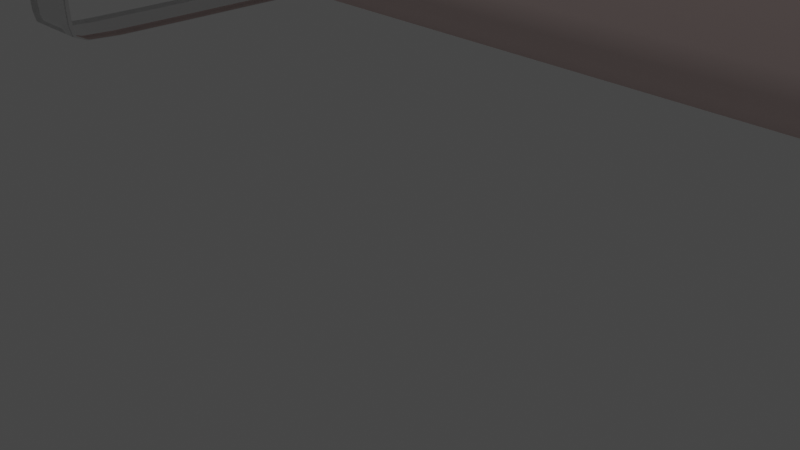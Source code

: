 # Source: sofa.blend  (saved by Blender 3.1.7; exported with 4.5.12 LTS)
import bpy
from mathutils import Matrix  # noqa: F401  (used for matrix-valued properties, if any)

bpy.ops.wm.read_factory_settings(use_empty=True)
scene = bpy.context.scene
scene.name = 'Scene'

# ---- collections
col_collection = bpy.data.collections.new('Collection'); scene.collection.children.link(col_collection)

# ---- materials (node trees are filled in below, after node groups)
mat_sofa = bpy.data.materials.new('Sofa')
mat_sofa.alpha_threshold = 0.0
mat_sofa.use_transparent_shadow = False
mat_sofa.line_color = (0.0, 0.0, 0.0, 1.0)
mat_sofafuss = bpy.data.materials.new('SofaFuss')
mat_sofafuss.use_transparent_shadow = False

# ---- material node trees
mat_sofa.use_nodes = True; mat_sofa.node_tree.nodes.clear()
_N = mat_sofa.node_tree.nodes; _L = mat_sofa.node_tree.links
n0 = _N.new('ShaderNodeOutputMaterial'); n0.name = 'Material Output'; n0.location = (300, 300)
n1 = _N.new('ShaderNodeBsdfPrincipled'); n1.name = 'Principled BSDF'; n1.location = (10, 300)
n1.distribution = 'GGX'
n1.subsurface_method = 'RANDOM_WALK_SKIN'
n1.inputs[0].default_value = (0.8185, 0.661, 0.6403, 1.0)
n1.inputs[2].default_value = 0.9
n1.inputs[3].default_value = 1.45
n1.inputs[13].default_value = 0.1556
n1.inputs[27].default_value = (0.0, 0.0, 0.0, 1.0)
n1.inputs[28].default_value = 1.0
_L.new(n1.outputs[0], n0.inputs[0])
n0.is_active_output = True
mat_sofafuss.use_nodes = True; mat_sofafuss.node_tree.nodes.clear()
_N = mat_sofafuss.node_tree.nodes; _L = mat_sofafuss.node_tree.links
n0 = _N.new('ShaderNodeBsdfPrincipled'); n0.name = 'Principled BSDF'; n0.location = (10, 300)
n0.distribution = 'GGX'
n0.subsurface_method = 'RANDOM_WALK_SKIN'
n0.inputs[1].default_value = 0.9
n0.inputs[2].default_value = 0.1
n0.inputs[3].default_value = 1.45
n0.inputs[13].default_value = 0.8
n0.inputs[27].default_value = (0.0, 0.0, 0.0, 1.0)
n0.inputs[28].default_value = 1.0
n1 = _N.new('ShaderNodeOutputMaterial'); n1.name = 'Material Output'; n1.location = (300, 300)
_L.new(n0.outputs[0], n1.inputs[0])
n1.is_active_output = True

# ---- world
world_world = bpy.data.worlds.new('World'); scene.world = world_world
world_world.use_nodes = True; world_world.node_tree.nodes.clear()
_N = world_world.node_tree.nodes; _L = world_world.node_tree.links
n0 = _N.new('ShaderNodeOutputWorld'); n0.name = 'World Output'; n0.location = (300, 300)
n1 = _N.new('ShaderNodeBackground'); n1.name = 'Background'; n1.location = (10, 300)
n1.inputs[0].default_value = (0.05088, 0.05088, 0.05088, 1.0)
_L.new(n1.outputs[0], n0.inputs[0])
n0.is_active_output = True
world_world.color = (0.05088, 0.05088, 0.05088)
world_world.use_sun_shadow = False
world_world.sun_shadow_jitter_overblur = 0.0

# ---- cameras
cam_camera = bpy.data.cameras.new('Camera')
cam_camera.clip_end = 100.0
cam_camera.ortho_scale = 7.314

# ---- lights
light_light = bpy.data.lights.new('Light', 'POINT')
light_light.transmission_factor = 0.0
light_light.energy = 1000.0
light_light.shadow_soft_size = 0.1
light_light.shadow_maximum_resolution = 0.006
light_light.use_absolute_resolution = True

# ---- meshes
me_cube = bpy.data.meshes.new('Cube')
me_cube.from_pydata([(1.0, 1.0, 1.0), (1.0, 1.0, -1.0), (1.0, -1.0, 1.0), (1.0, -1.0, -1.0), (1.138, 1.363, 0.9725), (1.141, 1.381, -1.027), (1.157, -1.0, 0.9725), (1.157, -1.0, -1.027), (1.011, 1.345, 0.9725), (1.011, 1.345, -1.027), (1.011, -1.0, 0.9725), (1.011, -1.0, -1.027), (1.157, -1.0, 2.787), (1.011, -1.0, 2.787), (1.157, 1.345, 2.787), (1.011, 1.345, 2.787), (0.0, 1.0, -1.0), (0.0, -1.0, 1.0), (0.0, -1.0, -0.9731), (0.0, 1.0, 1.0), (1.007, 1.043, 0.9727), (1.007, 0.9885, -1.027), (0.007246, 0.9885, -1.027), (0.007246, 0.9885, 0.9727), (1.007, 1.346, 0.9727), (1.007, 1.346, -1.027), (0.007246, 1.346, 0.9727), (0.007246, 1.346, -1.027), (0.007246, 1.172, 4.797), (1.007, 1.172, 4.797), (0.007246, 1.346, 4.797), (1.007, 1.346, 4.797), (1.004, -1.0, -0.9731), (1.004, 1.0, 1.0), (1.004, 1.0, -1.0), (1.004, -1.0, 1.0), (0.9829, -1.0, 1.0), (0.9829, -1.0, -1.0), (0.0, -1.0, -1.09), (0.0, -0.9299, 1.18), (1.004, -0.9299, 1.0), (1.004, -1.0, -1.09), (1.0, 0.9608, -1.0), (1.0, 0.9608, 1.0), (0.0, 0.9608, -1.0), (0.0, 0.9608, 1.0), (1.004, 0.9608, 1.0), (1.004, 0.9608, -1.0), (1.011, -0.9574, -1.027), (1.157, -0.9438, 0.9913), (1.011, -0.9785, 0.9725), (1.157, -0.9574, -1.027), (1.157, -0.9381, 2.787), (1.011, -0.9381, 2.787), (1.011, 1.337, 0.9725), (1.157, 1.337, -1.027), (1.011, 1.337, 2.787), (1.011, 1.337, -1.027), (1.157, 1.337, 0.9913), (1.157, 1.337, 2.787), (1.141, 1.399, -1.039), (1.011, -1.0, -1.039), (1.157, -1.0, -1.039), (1.011, 1.345, -1.039), (1.157, -0.9605, -1.039), (1.011, -0.9785, -1.039), (1.157, 1.337, -1.039), (1.011, 1.337, -1.039), (1.011, 1.345, 2.618), (1.138, 1.345, 2.618), (1.157, -1.0, 2.589), (1.011, -1.0, 2.589), (1.157, -0.9618, 2.595), (1.011, -0.9785, 2.743), (1.011, 1.337, 2.743), (1.157, 1.337, 2.595), (1.001, 0.999, 0.9727), (1.001, 0.9885, -1.027), (1.001, 1.346, 0.9727), (1.001, 1.346, -1.027), (1.001, 1.172, 4.797), (1.001, 1.346, 4.797), (-0.01556, 0.9885, -1.027), (-0.01556, 1.346, -1.027), (-0.01556, 0.9885, 0.9727), (-0.01556, 1.346, 0.9727), (-0.01556, 1.172, 4.797), (-0.01556, 1.346, 4.797), (0.007246, 1.346, 4.702), (1.007, 1.346, 4.702), (1.007, 1.134, 4.702), (0.007246, 1.08, 4.702), (1.001, 1.091, 4.702), (1.001, 1.346, 4.702), (-0.01556, 1.08, 4.702), (-0.01556, 1.346, 4.702), (1.007, 0.9885, -0.9701), (0.007246, 0.9885, -0.9701), (1.007, 1.346, -0.9701), (0.007246, 1.346, -0.9701), (1.001, 1.346, -0.9701), (1.001, 0.9885, -0.9701), (-0.01556, 0.9885, -0.9701), (-0.01556, 1.346, -0.9701), (0.9914, -0.01973, 1.0), (0.0, -0.01973, -1.045), (0.0, 0.01546, 1.234), (1.004, 0.01546, 1.0), (1.004, -0.01973, -1.045), (0.9914, -0.01973, -1.0)], [], [(41, 37, 3, 32), (37, 36, 2, 3), (34, 33, 0, 1), (69, 68, 15, 14), (62, 6, 10, 61), (67, 54, 8, 63), (48, 51, 7, 11), (64, 49, 6, 62), (63, 8, 4, 60), (52, 53, 13, 12), (71, 70, 12, 13), (73, 71, 13, 53), (75, 69, 14, 59), (32, 35, 17, 18), (40, 39, 17, 35), (101, 96, 20, 76), (100, 78, 24, 98), (95, 88, 30, 87), (82, 22, 27, 83), (96, 21, 25, 98), (80, 29, 31, 81), (92, 90, 29, 80), (90, 89, 31, 29), (36, 40, 35, 2), (3, 2, 35, 32), (16, 19, 33, 34), (38, 41, 32, 18), (105, 108, 41, 38), (104, 107, 40, 36), (107, 106, 39, 40), (109, 104, 36, 37), (108, 109, 37, 41), (34, 1, 42, 47), (1, 0, 43, 42), (33, 19, 45, 46), (0, 33, 46, 43), (16, 34, 47, 44), (70, 72, 52, 12), (74, 73, 53, 56), (59, 56, 53, 52), (66, 58, 49, 64), (57, 55, 51, 48), (61, 10, 50, 65), (9, 5, 55, 57), (60, 4, 58, 66), (14, 15, 56, 59), (68, 74, 56, 15), (72, 75, 59, 52), (65, 50, 54, 67), (48, 65, 67, 57), (5, 60, 66, 55), (11, 61, 65, 48), (55, 66, 64, 51), (9, 63, 60, 5), (51, 64, 62, 7), (57, 67, 63, 9), (7, 62, 61, 11), (49, 58, 75, 72), (8, 54, 74, 68), (54, 50, 73, 74), (6, 49, 72, 70), (58, 4, 69, 75), (50, 10, 71, 73), (10, 6, 70, 71), (4, 8, 68, 69), (94, 92, 80, 86), (86, 80, 81, 87), (21, 77, 79, 25), (89, 93, 81, 31), (103, 85, 78, 100), (102, 101, 76, 84), (97, 102, 84, 23), (99, 26, 85, 103), (28, 86, 87, 30), (91, 94, 86, 28), (77, 82, 83, 79), (93, 95, 87, 81), (78, 85, 95, 93), (23, 84, 94, 91), (24, 78, 93, 89), (84, 76, 92, 94), (20, 24, 89, 90), (76, 20, 90, 92), (85, 26, 88, 95), (27, 99, 103, 83), (22, 82, 102, 97), (82, 77, 101, 102), (83, 103, 100, 79), (20, 96, 98, 24), (22, 97, 99, 27), (79, 100, 98, 25), (77, 21, 96, 101), (47, 42, 109, 108), (42, 43, 104, 109), (46, 45, 106, 107), (43, 46, 107, 104), (44, 47, 108, 105)])
me_cube.polygons.foreach_set('use_smooth', [True] * 97)
_uv = me_cube.uv_layers.new(name='UVMap')
_uv.uv.foreach_set('vector', [0.3125, 0.625, 0.375, 0.625, 0.375, 0.75, 0.3125, 0.75, 0.375, 0.625, 0.625, 0.625, 0.625, 0.75, 0.375, 0.75, 0.375, 0.4375, 0.625, 0.4375, 0.625, 0.5, 0.375, 0.5, 0.625, 0.5, 0.625, 0.25, 0.625, 0.25, 0.625, 0.5, 0.5, 0.75, 0.625, 0.75, 0.625, 1.0, 0.5, 1.0, 0.5, 0.1875, 0.625, 0.1875, 0.625, 0.25, 0.5, 0.25, 0.125, 0.625, 0.375, 0.625, 0.375, 0.75, 0.125, 0.75, 0.5, 0.625, 0.625, 0.625, 0.625, 0.75, 0.5, 0.75, 0.5, 0.25, 0.625, 0.25, 0.625, 0.5, 0.5, 0.5, 0.625, 0.625, 0.875, 0.625, 0.875, 0.75, 0.625, 0.75, 0.625, 1.0, 0.625, 0.75, 0.625, 0.75, 0.625, 1.0, 0.625, 0.125, 0.625, 0.0, 0.625, 0.0, 0.625, 0.125, 0.625, 0.5625, 0.625, 0.5, 0.625, 0.5, 0.625, 0.5625, 0.375, 0.8125, 0.625, 0.8125, 0.625, 0.875, 0.375, 0.875, 0.6875, 0.625, 0.75, 0.625, 0.75, 0.75, 0.6875, 0.75, 0.5, 0.4375, 0.5, 0.5, 0.625, 0.5, 0.625, 0.4375, 0.5, 0.4375, 0.625, 0.4375, 0.625, 0.5, 0.5, 0.5, 0.625, 0.4062, 0.625, 0.375, 0.625, 0.375, 0.625, 0.4062, 0.375, 0.4062, 0.375, 0.375, 0.375, 0.375, 0.375, 0.4062, 0.5, 0.5, 0.375, 0.5, 0.375, 0.5, 0.5, 0.5, 0.625, 0.4375, 0.625, 0.5, 0.625, 0.5, 0.625, 0.4375, 0.625, 0.4375, 0.625, 0.5, 0.625, 0.5, 0.625, 0.4375, 0.625, 0.5, 0.625, 0.5, 0.625, 0.5, 0.625, 0.5, 0.625, 0.625, 0.6875, 0.625, 0.6875, 0.75, 0.625, 0.75, 0.375, 0.75, 0.625, 0.75, 0.625, 0.8125, 0.375, 0.8125, 0.375, 0.375, 0.625, 0.375, 0.625, 0.4375, 0.375, 0.4375, 0.25, 0.625, 0.3125, 0.625, 0.3125, 0.75, 0.25, 0.75, 0.25, 0.5937, 0.3125, 0.5937, 0.3125, 0.625, 0.25, 0.625, 0.625, 0.5938, 0.6875, 0.5938, 0.6875, 0.625, 0.625, 0.625, 0.6875, 0.5938, 0.75, 0.5938, 0.75, 0.625, 0.6875, 0.625, 0.375, 0.5938, 0.625, 0.5938, 0.625, 0.625, 0.375, 0.625, 0.3125, 0.5937, 0.375, 0.5938, 0.375, 0.625, 0.3125, 0.625, 0.3125, 0.5, 0.375, 0.5, 0.375, 0.5625, 0.3125, 0.5625, 0.375, 0.5, 0.625, 0.5, 0.625, 0.5625, 0.375, 0.5625, 0.6875, 0.5, 0.75, 0.5, 0.75, 0.5625, 0.6875, 0.5625, 0.625, 0.5, 0.6875, 0.5, 0.6875, 0.5625, 0.625, 0.5625, 0.25, 0.5, 0.3125, 0.5, 0.3125, 0.5625, 0.25, 0.5625, 0.625, 0.75, 0.625, 0.625, 0.625, 0.625, 0.625, 0.75, 0.625, 0.1875, 0.625, 0.125, 0.625, 0.125, 0.625, 0.1875, 0.625, 0.5625, 0.875, 0.5625, 0.875, 0.625, 0.625, 0.625, 0.5, 0.5625, 0.625, 0.5625, 0.625, 0.625, 0.5, 0.625, 0.125, 0.5625, 0.375, 0.5625, 0.375, 0.625, 0.125, 0.625, 0.5, 0.0, 0.625, 0.0, 0.625, 0.125, 0.5, 0.125, 0.125, 0.5, 0.375, 0.5, 0.375, 0.5625, 0.125, 0.5625, 0.5, 0.5, 0.625, 0.5, 0.625, 0.5625, 0.5, 0.5625, 0.625, 0.5, 0.875, 0.5, 0.875, 0.5625, 0.625, 0.5625, 0.625, 0.25, 0.625, 0.1875, 0.625, 0.1875, 0.625, 0.25, 0.625, 0.625, 0.625, 0.5625, 0.625, 0.5625, 0.625, 0.625, 0.5, 0.125, 0.625, 0.125, 0.625, 0.1875, 0.5, 0.1875, 0.375, 0.125, 0.5, 0.125, 0.5, 0.1875, 0.375, 0.1875, 0.375, 0.5, 0.5, 0.5, 0.5, 0.5625, 0.375, 0.5625, 0.375, 0.0, 0.5, 0.0, 0.5, 0.125, 0.375, 0.125, 0.375, 0.5625, 0.5, 0.5625, 0.5, 0.625, 0.375, 0.625, 0.375, 0.25, 0.5, 0.25, 0.5, 0.5, 0.375, 0.5, 0.375, 0.625, 0.5, 0.625, 0.5, 0.75, 0.375, 0.75, 0.375, 0.1875, 0.5, 0.1875, 0.5, 0.25, 0.375, 0.25, 0.375, 0.75, 0.5, 0.75, 0.5, 1.0, 0.375, 1.0, 0.625, 0.625, 0.625, 0.5625, 0.625, 0.5625, 0.625, 0.625, 0.625, 0.25, 0.625, 0.1875, 0.625, 0.1875, 0.625, 0.25, 0.625, 0.1875, 0.625, 0.125, 0.625, 0.125, 0.625, 0.1875, 0.625, 0.75, 0.625, 0.625, 0.625, 0.625, 0.625, 0.75, 0.625, 0.5625, 0.625, 0.5, 0.625, 0.5, 0.625, 0.5625, 0.625, 0.125, 0.625, 0.0, 0.625, 0.0, 0.625, 0.125, 0.625, 1.0, 0.625, 0.75, 0.625, 0.75, 0.625, 1.0, 0.625, 0.5, 0.625, 0.25, 0.625, 0.25, 0.625, 0.5, 0.625, 0.4062, 0.625, 0.4375, 0.625, 0.4375, 0.625, 0.4062, 0.625, 0.4062, 0.625, 0.4375, 0.625, 0.4375, 0.625, 0.4062, 0.375, 0.5, 0.375, 0.4375, 0.375, 0.4375, 0.375, 0.5, 0.625, 0.5, 0.625, 0.4375, 0.625, 0.4375, 0.625, 0.5, 0.5, 0.4062, 0.625, 0.4062, 0.625, 0.4375, 0.5, 0.4375, 0.5, 0.4062, 0.5, 0.4375, 0.625, 0.4375, 0.625, 0.4062, 0.5, 0.375, 0.5, 0.4062, 0.625, 0.4062, 0.625, 0.375, 0.5, 0.375, 0.625, 0.375, 0.625, 0.4062, 0.5, 0.4062, 0.625, 0.375, 0.625, 0.4062, 0.625, 0.4062, 0.625, 0.375, 0.625, 0.375, 0.625, 0.4062, 0.625, 0.4062, 0.625, 0.375, 0.375, 0.4375, 0.375, 0.4062, 0.375, 0.4062, 0.375, 0.4375, 0.625, 0.4375, 0.625, 0.4062, 0.625, 0.4062, 0.625, 0.4375, 0.625, 0.4375, 0.625, 0.4062, 0.625, 0.4062, 0.625, 0.4375, 0.625, 0.375, 0.625, 0.4062, 0.625, 0.4062, 0.625, 0.375, 0.625, 0.5, 0.625, 0.4375, 0.625, 0.4375, 0.625, 0.5, 0.625, 0.4062, 0.625, 0.4375, 0.625, 0.4375, 0.625, 0.4062, 0.625, 0.5, 0.625, 0.5, 0.625, 0.5, 0.625, 0.5, 0.625, 0.4375, 0.625, 0.5, 0.625, 0.5, 0.625, 0.4375, 0.625, 0.4062, 0.625, 0.375, 0.625, 0.375, 0.625, 0.4062, 0.375, 0.375, 0.5, 0.375, 0.5, 0.4062, 0.375, 0.4062, 0.375, 0.375, 0.375, 0.4062, 0.5, 0.4062, 0.5, 0.375, 0.375, 0.4062, 0.375, 0.4375, 0.5, 0.4375, 0.5, 0.4062, 0.375, 0.4062, 0.5, 0.4062, 0.5, 0.4375, 0.375, 0.4375, 0.625, 0.5, 0.5, 0.5, 0.5, 0.5, 0.625, 0.5, 0.375, 0.375, 0.5, 0.375, 0.5, 0.375, 0.375, 0.375, 0.375, 0.4375, 0.5, 0.4375, 0.5, 0.5, 0.375, 0.5, 0.375, 0.4375, 0.375, 0.5, 0.5, 0.5, 0.5, 0.4375, 0.3125, 0.5625, 0.375, 0.5625, 0.375, 0.5938, 0.3125, 0.5937, 0.375, 0.5625, 0.625, 0.5625, 0.625, 0.5938, 0.375, 0.5938, 0.6875, 0.5625, 0.75, 0.5625, 0.75, 0.5938, 0.6875, 0.5938, 0.625, 0.5625, 0.6875, 0.5625, 0.6875, 0.5938, 0.625, 0.5938, 0.25, 0.5625, 0.3125, 0.5625, 0.3125, 0.5937, 0.25, 0.5937])
me_cube.materials.append(mat_sofa)
me_cube.use_remesh_preserve_volume = False
me_cube.use_remesh_preserve_attributes = False
me_cube.use_mirror_vertex_groups = False
me_cube.update()
me_cube_001 = bpy.data.meshes.new('Cube.001')
me_cube_001.from_pydata([(-2.823, -1.302, -0.04578), (-2.823, 0.2005, 6.603), (-2.823, -0.4687, -0.1956), (-2.823, 1.033, 6.453), (4.505, -1.302, -0.04578), (4.505, 0.2005, 6.603), (4.505, -0.4687, -0.1956), (4.505, 1.033, 6.453), (2.062, -0.4687, -0.1956), (-0.3806, -0.4687, -0.1956), (-0.3806, 1.033, 6.453), (2.062, 1.033, 6.453), (-0.3806, -1.302, -0.04578), (2.062, -1.302, -0.04578), (2.062, 0.2005, 6.603), (-0.3806, 0.2005, 6.603), (-2.823, -0.801, 2.17), (-2.823, -0.3003, 4.387), (-2.823, 0.5327, 4.237), (-2.823, 0.03201, 2.021), (4.505, 0.5327, 4.237), (4.505, 0.03201, 2.021), (4.505, -0.3003, 4.387), (4.505, -0.801, 2.17), (2.062, -1.224, 4.502), (2.062, -1.724, 2.286), (-0.3806, -1.224, 4.502), (-0.3806, -1.724, 2.286), (-0.3806, 1.176, 4.121), (-0.3806, 0.6758, 1.905), (2.062, 1.176, 4.121), (2.062, 0.6758, 1.905), (-2.823, -0.8852, -0.1207), (-2.823, 0.617, 6.528), (4.505, -0.8852, -0.1207), (4.505, 0.617, 6.528), (2.062, 0.617, 6.528), (-0.3806, 0.617, 6.528), (-0.3806, -0.8852, -0.1207), (2.062, -0.8852, -0.1207), (4.505, -0.3845, 2.096), (4.505, 0.1162, 4.312), (-2.823, -0.3845, 2.096), (-2.823, 0.1162, 4.312), (-2.823, -1.093, -0.08322), (4.505, 0.4087, 6.565), (2.062, 0.4087, 6.565), (-0.3806, 0.4087, 6.565), (-0.3806, -1.093, -0.08322), (2.062, -1.093, -0.08322), (4.505, -0.5927, 2.133), (4.505, -0.09201, 4.349), (-2.823, 0.4087, 6.565), (4.505, -1.093, -0.08322), (-2.823, -0.5927, 2.133), (-2.823, -0.09201, 4.349), (3.284, 1.033, 6.453), (3.284, -1.302, -0.04578), (3.284, -0.4687, -0.1956), (3.284, 0.2005, 6.603), (3.284, -1.123, 2.228), (3.284, -0.6221, 4.444), (3.284, 0.3539, 1.963), (3.284, 0.8546, 4.179), (3.284, 0.617, 6.528), (3.284, -0.8852, -0.1207), (3.284, 0.4087, 6.565), (3.284, -1.093, -0.08322), (-1.602, -0.4687, -0.1956), (-1.602, 0.2005, 6.603), (-1.602, 1.033, 6.453), (-1.602, -1.302, -0.04578), (-1.602, 0.3539, 1.963), (-1.602, 0.8546, 4.179), (-1.602, -1.123, 2.228), (-1.602, -0.6221, 4.444), (-1.602, -0.8852, -0.1207), (-1.602, 0.617, 6.528), (-1.602, -1.093, -0.08322), (-1.602, 0.4087, 6.565), (-2.823, -0.0499, 5.495), (-2.823, 0.7831, 5.345), (4.505, 0.7831, 5.345), (4.505, -0.0499, 5.495), (2.062, -0.3718, 5.553), (-0.3806, -0.3718, 5.553), (-0.3806, 1.105, 5.287), (2.062, 1.105, 5.287), (4.505, 0.3666, 5.42), (-2.823, 0.3666, 5.42), (-2.823, 0.1583, 5.457), (4.505, 0.1583, 5.457), (3.284, -0.2108, 5.524), (3.284, 0.944, 5.316), (-1.602, 0.944, 5.316), (-1.602, -0.2108, 5.524), (-2.823, -0.2183, 0.9125), (4.505, -0.2183, 0.9125), (4.505, -1.051, 1.062), (2.062, -1.373, 1.12), (-0.3806, -1.373, 1.12), (-0.3806, 0.1035, 0.8546), (2.062, 0.1035, 0.8546), (-2.823, -1.051, 1.062), (-2.823, -0.6348, 0.9874), (4.505, -0.6348, 0.9874), (-2.823, -0.8431, 1.025), (4.505, -0.8431, 1.025), (3.284, -0.05741, 0.8836), (3.284, -1.212, 1.091), (-1.602, -1.212, 1.091), (-1.602, -0.05741, 0.8836)], [], [(89, 33, 3, 81), (93, 56, 7, 82), (91, 45, 5, 83), (95, 69, 1, 80), (67, 53, 4, 57), (79, 52, 1, 69), (66, 46, 14, 59), (46, 47, 15, 14), (78, 48, 12, 71), (48, 49, 13, 12), (92, 59, 14, 84), (84, 14, 15, 85), (94, 70, 10, 86), (86, 10, 11, 87), (101, 29, 31, 102), (29, 28, 30, 31), (111, 72, 29, 101), (72, 73, 28, 29), (99, 25, 27, 100), (25, 24, 26, 27), (109, 60, 25, 99), (60, 61, 24, 25), (110, 74, 16, 103), (74, 75, 17, 16), (107, 50, 23, 98), (50, 51, 22, 23), (108, 62, 21, 97), (62, 63, 20, 21), (104, 42, 19, 96), (42, 43, 18, 19), (54, 55, 43, 42), (106, 54, 42, 104), (21, 20, 41, 40), (97, 21, 40, 105), (9, 8, 39, 38), (68, 9, 38, 76), (11, 10, 37, 36), (56, 11, 36, 64), (70, 3, 33, 77), (58, 6, 34, 65), (82, 7, 35, 88), (90, 52, 33, 89), (80, 1, 52, 90), (103, 16, 54, 106), (16, 17, 55, 54), (40, 41, 51, 50), (105, 40, 50, 107), (38, 39, 49, 48), (76, 38, 48, 78), (36, 37, 47, 46), (64, 36, 46, 66), (77, 33, 52, 79), (65, 34, 53, 67), (88, 35, 45, 91), (39, 65, 67, 49), (35, 64, 66, 45), (8, 58, 65, 39), (7, 56, 64, 35), (31, 30, 63, 62), (102, 31, 62, 108), (23, 22, 61, 60), (98, 23, 60, 109), (83, 5, 59, 92), (45, 66, 59, 5), (49, 67, 57, 13), (87, 11, 56, 93), (37, 77, 79, 47), (32, 76, 78, 44), (10, 70, 77, 37), (2, 68, 76, 32), (27, 26, 75, 74), (100, 27, 74, 110), (19, 18, 73, 72), (96, 19, 72, 111), (81, 3, 70, 94), (44, 78, 71, 0), (47, 79, 69, 15), (85, 15, 69, 95), (26, 85, 95, 75), (18, 81, 94, 73), (30, 87, 93, 63), (22, 83, 92, 61), (41, 88, 91, 51), (17, 80, 90, 55), (55, 90, 89, 43), (20, 82, 88, 41), (28, 86, 87, 30), (73, 94, 86, 28), (24, 84, 85, 26), (61, 92, 84, 24), (75, 95, 80, 17), (51, 91, 83, 22), (63, 93, 82, 20), (43, 89, 81, 18), (2, 96, 111, 68), (12, 100, 110, 71), (4, 98, 109, 57), (8, 102, 108, 58), (34, 105, 107, 53), (0, 103, 106, 44), (6, 97, 105, 34), (44, 106, 104, 32), (32, 104, 96, 2), (58, 108, 97, 6), (53, 107, 98, 4), (71, 110, 103, 0), (57, 109, 99, 13), (13, 99, 100, 12), (68, 111, 101, 9), (9, 101, 102, 8)])
me_cube_001.polygons.foreach_set('use_smooth', [True] * 110)
_uv = me_cube_001.uv_layers.new(name='UVMap')
_uv.uv.foreach_set('vector', [0.5833, 0.125, 0.625, 0.125, 0.625, 0.25, 0.5833, 0.25, 0.5833, 0.4583, 0.625, 0.4583, 0.625, 0.5, 0.5833, 0.5, 0.5833, 0.6875, 0.625, 0.6875, 0.625, 0.75, 0.5833, 0.75, 0.5833, 0.9583, 0.625, 0.9583, 0.625, 1.0, 0.5833, 1.0, 0.3333, 0.6875, 0.375, 0.6875, 0.375, 0.75, 0.3333, 0.75, 0.8333, 0.6875, 0.875, 0.6875, 0.875, 0.75, 0.8333, 0.75, 0.6667, 0.6875, 0.7083, 0.6875, 0.7083, 0.75, 0.6667, 0.75, 0.7083, 0.6875, 0.7917, 0.6875, 0.7917, 0.75, 0.7083, 0.75, 0.1667, 0.6875, 0.2083, 0.6875, 0.2083, 0.75, 0.1667, 0.75, 0.2083, 0.6875, 0.2917, 0.6875, 0.2917, 0.75, 0.2083, 0.75, 0.5833, 0.7917, 0.625, 0.7917, 0.625, 0.8333, 0.5833, 0.8333, 0.5833, 0.8333, 0.625, 0.8333, 0.625, 0.9167, 0.5833, 0.9167, 0.5833, 0.2917, 0.625, 0.2917, 0.625, 0.3333, 0.5833, 0.3333, 0.5833, 0.3333, 0.625, 0.3333, 0.625, 0.4167, 0.5833, 0.4167, 0.4167, 0.3333, 0.4583, 0.3333, 0.4583, 0.4167, 0.4167, 0.4167, 0.4583, 0.3333, 0.5417, 0.3333, 0.5417, 0.4167, 0.4583, 0.4167, 0.4167, 0.2917, 0.4583, 0.2917, 0.4583, 0.3333, 0.4167, 0.3333, 0.4583, 0.2917, 0.5417, 0.2917, 0.5417, 0.3333, 0.4583, 0.3333, 0.4167, 0.8333, 0.4583, 0.8333, 0.4583, 0.9167, 0.4167, 0.9167, 0.4583, 0.8333, 0.5417, 0.8333, 0.5417, 0.9167, 0.4583, 0.9167, 0.4167, 0.7917, 0.4583, 0.7917, 0.4583, 0.8333, 0.4167, 0.8333, 0.4583, 0.7917, 0.5417, 0.7917, 0.5417, 0.8333, 0.4583, 0.8333, 0.4167, 0.9583, 0.4583, 0.9583, 0.4583, 1.0, 0.4167, 1.0, 0.4583, 0.9583, 0.5417, 0.9583, 0.5417, 1.0, 0.4583, 1.0, 0.4167, 0.6875, 0.4583, 0.6875, 0.4583, 0.75, 0.4167, 0.75, 0.4583, 0.6875, 0.5417, 0.6875, 0.5417, 0.75, 0.4583, 0.75, 0.4167, 0.4583, 0.4583, 0.4583, 0.4583, 0.5, 0.4167, 0.5, 0.4583, 0.4583, 0.5417, 0.4583, 0.5417, 0.5, 0.4583, 0.5, 0.4167, 0.125, 0.4583, 0.125, 0.4583, 0.25, 0.4167, 0.25, 0.4583, 0.125, 0.5417, 0.125, 0.5417, 0.25, 0.4583, 0.25, 0.4583, 0.0625, 0.5417, 0.0625, 0.5417, 0.125, 0.4583, 0.125, 0.4167, 0.0625, 0.4583, 0.0625, 0.4583, 0.125, 0.4167, 0.125, 0.4583, 0.5, 0.5417, 0.5, 0.5417, 0.625, 0.4583, 0.625, 0.4167, 0.5, 0.4583, 0.5, 0.4583, 0.625, 0.4167, 0.625, 0.2083, 0.5, 0.2917, 0.5, 0.2917, 0.625, 0.2083, 0.625, 0.1667, 0.5, 0.2083, 0.5, 0.2083, 0.625, 0.1667, 0.625, 0.7083, 0.5, 0.7917, 0.5, 0.7917, 0.625, 0.7083, 0.625, 0.6667, 0.5, 0.7083, 0.5, 0.7083, 0.625, 0.6667, 0.625, 0.8333, 0.5, 0.875, 0.5, 0.875, 0.625, 0.8333, 0.625, 0.3333, 0.5, 0.375, 0.5, 0.375, 0.625, 0.3333, 0.625, 0.5833, 0.5, 0.625, 0.5, 0.625, 0.625, 0.5833, 0.625, 0.5833, 0.0625, 0.625, 0.0625, 0.625, 0.125, 0.5833, 0.125, 0.5833, 0.0, 0.625, 0.0, 0.625, 0.0625, 0.5833, 0.0625, 0.4167, 0.0, 0.4583, 0.0, 0.4583, 0.0625, 0.4167, 0.0625, 0.4583, 0.0, 0.5417, 0.0, 0.5417, 0.0625, 0.4583, 0.0625, 0.4583, 0.625, 0.5417, 0.625, 0.5417, 0.6875, 0.4583, 0.6875, 0.4167, 0.625, 0.4583, 0.625, 0.4583, 0.6875, 0.4167, 0.6875, 0.2083, 0.625, 0.2917, 0.625, 0.2917, 0.6875, 0.2083, 0.6875, 0.1667, 0.625, 0.2083, 0.625, 0.2083, 0.6875, 0.1667, 0.6875, 0.7083, 0.625, 0.7917, 0.625, 0.7917, 0.6875, 0.7083, 0.6875, 0.6667, 0.625, 0.7083, 0.625, 0.7083, 0.6875, 0.6667, 0.6875, 0.8333, 0.625, 0.875, 0.625, 0.875, 0.6875, 0.8333, 0.6875, 0.3333, 0.625, 0.375, 0.625, 0.375, 0.6875, 0.3333, 0.6875, 0.5833, 0.625, 0.625, 0.625, 0.625, 0.6875, 0.5833, 0.6875, 0.2917, 0.625, 0.3333, 0.625, 0.3333, 0.6875, 0.2917, 0.6875, 0.625, 0.625, 0.6667, 0.625, 0.6667, 0.6875, 0.625, 0.6875, 0.2917, 0.5, 0.3333, 0.5, 0.3333, 0.625, 0.2917, 0.625, 0.625, 0.5, 0.6667, 0.5, 0.6667, 0.625, 0.625, 0.625, 0.4583, 0.4167, 0.5417, 0.4167, 0.5417, 0.4583, 0.4583, 0.4583, 0.4167, 0.4167, 0.4583, 0.4167, 0.4583, 0.4583, 0.4167, 0.4583, 0.4583, 0.75, 0.5417, 0.75, 0.5417, 0.7917, 0.4583, 0.7917, 0.4167, 0.75, 0.4583, 0.75, 0.4583, 0.7917, 0.4167, 0.7917, 0.5833, 0.75, 0.625, 0.75, 0.625, 0.7917, 0.5833, 0.7917, 0.625, 0.6875, 0.6667, 0.6875, 0.6667, 0.75, 0.625, 0.75, 0.2917, 0.6875, 0.3333, 0.6875, 0.3333, 0.75, 0.2917, 0.75, 0.5833, 0.4167, 0.625, 0.4167, 0.625, 0.4583, 0.5833, 0.4583, 0.7917, 0.625, 0.8333, 0.625, 0.8333, 0.6875, 0.7917, 0.6875, 0.125, 0.625, 0.1667, 0.625, 0.1667, 0.6875, 0.125, 0.6875, 0.7917, 0.5, 0.8333, 0.5, 0.8333, 0.625, 0.7917, 0.625, 0.125, 0.5, 0.1667, 0.5, 0.1667, 0.625, 0.125, 0.625, 0.4583, 0.9167, 0.5417, 0.9167, 0.5417, 0.9583, 0.4583, 0.9583, 0.4167, 0.9167, 0.4583, 0.9167, 0.4583, 0.9583, 0.4167, 0.9583, 0.4583, 0.25, 0.5417, 0.25, 0.5417, 0.2917, 0.4583, 0.2917, 0.4167, 0.25, 0.4583, 0.25, 0.4583, 0.2917, 0.4167, 0.2917, 0.5833, 0.25, 0.625, 0.25, 0.625, 0.2917, 0.5833, 0.2917, 0.125, 0.6875, 0.1667, 0.6875, 0.1667, 0.75, 0.125, 0.75, 0.7917, 0.6875, 0.8333, 0.6875, 0.8333, 0.75, 0.7917, 0.75, 0.5833, 0.9167, 0.625, 0.9167, 0.625, 0.9583, 0.5833, 0.9583, 0.5417, 0.9167, 0.5833, 0.9167, 0.5833, 0.9583, 0.5417, 0.9583, 0.5417, 0.25, 0.5833, 0.25, 0.5833, 0.2917, 0.5417, 0.2917, 0.5417, 0.4167, 0.5833, 0.4167, 0.5833, 0.4583, 0.5417, 0.4583, 0.5417, 0.75, 0.5833, 0.75, 0.5833, 0.7917, 0.5417, 0.7917, 0.5417, 0.625, 0.5833, 0.625, 0.5833, 0.6875, 0.5417, 0.6875, 0.5417, 0.0, 0.5833, 0.0, 0.5833, 0.0625, 0.5417, 0.0625, 0.5417, 0.0625, 0.5833, 0.0625, 0.5833, 0.125, 0.5417, 0.125, 0.5417, 0.5, 0.5833, 0.5, 0.5833, 0.625, 0.5417, 0.625, 0.5417, 0.3333, 0.5833, 0.3333, 0.5833, 0.4167, 0.5417, 0.4167, 0.5417, 0.2917, 0.5833, 0.2917, 0.5833, 0.3333, 0.5417, 0.3333, 0.5417, 0.8333, 0.5833, 0.8333, 0.5833, 0.9167, 0.5417, 0.9167, 0.5417, 0.7917, 0.5833, 0.7917, 0.5833, 0.8333, 0.5417, 0.8333, 0.5417, 0.9583, 0.5833, 0.9583, 0.5833, 1.0, 0.5417, 1.0, 0.5417, 0.6875, 0.5833, 0.6875, 0.5833, 0.75, 0.5417, 0.75, 0.5417, 0.4583, 0.5833, 0.4583, 0.5833, 0.5, 0.5417, 0.5, 0.5417, 0.125, 0.5833, 0.125, 0.5833, 0.25, 0.5417, 0.25, 0.375, 0.25, 0.4167, 0.25, 0.4167, 0.2917, 0.375, 0.2917, 0.375, 0.9167, 0.4167, 0.9167, 0.4167, 0.9583, 0.375, 0.9583, 0.375, 0.75, 0.4167, 0.75, 0.4167, 0.7917, 0.375, 0.7917, 0.375, 0.4167, 0.4167, 0.4167, 0.4167, 0.4583, 0.375, 0.4583, 0.375, 0.625, 0.4167, 0.625, 0.4167, 0.6875, 0.375, 0.6875, 0.375, 0.0, 0.4167, 0.0, 0.4167, 0.0625, 0.375, 0.0625, 0.375, 0.5, 0.4167, 0.5, 0.4167, 0.625, 0.375, 0.625, 0.375, 0.0625, 0.4167, 0.0625, 0.4167, 0.125, 0.375, 0.125, 0.375, 0.125, 0.4167, 0.125, 0.4167, 0.25, 0.375, 0.25, 0.375, 0.4583, 0.4167, 0.4583, 0.4167, 0.5, 0.375, 0.5, 0.375, 0.6875, 0.4167, 0.6875, 0.4167, 0.75, 0.375, 0.75, 0.375, 0.9583, 0.4167, 0.9583, 0.4167, 1.0, 0.375, 1.0, 0.375, 0.7917, 0.4167, 0.7917, 0.4167, 0.8333, 0.375, 0.8333, 0.375, 0.8333, 0.4167, 0.8333, 0.4167, 0.9167, 0.375, 0.9167, 0.375, 0.2917, 0.4167, 0.2917, 0.4167, 0.3333, 0.375, 0.3333, 0.375, 0.3333, 0.4167, 0.3333, 0.4167, 0.4167, 0.375, 0.4167])
me_cube_001.materials.append(mat_sofa)
me_cube_001.use_remesh_fix_poles = True
me_cube_001.use_remesh_preserve_attributes = False
me_cube_001.update()
me_cube_002 = bpy.data.meshes.new('Cube.002')
me_cube_002.from_pydata([(-1.0, -1.0, -1.0), (-1.0, -1.005, 1.0), (-1.0, 1.0, -1.0), (-1.0, 1.0, 1.0), (1.0, -1.0, -1.0), (1.0, -1.005, 1.0), (1.0, 1.0, -1.0), (1.0, 1.0, 1.0), (-28.68, 1.0, 1.0), (-28.68, 1.0, -1.0), (-28.68, -1.005, 1.0), (-28.68, -1.0, -1.0), (-1.0, -0.9348, 1.0), (-1.0, 0.9388, 1.0), (1.0, 0.9388, 1.0), (1.0, -0.9348, 1.0), (-1.0, 0.9612, -1.0), (-1.0, -0.9824, -1.0), (1.0, -0.9824, -1.0), (1.0, 0.9612, -1.0), (-26.68, -1.0, -1.0), (-26.68, -1.005, 1.0), (-26.68, 1.0, -1.0), (-26.68, 1.0, 1.0), (-28.68, -0.9348, 1.0), (-28.68, 0.9388, 1.0), (-26.68, 0.9388, 1.0), (-26.68, -0.9348, 1.0), (-28.68, 0.9612, -1.0), (-28.68, -0.9824, -1.0), (-26.68, -0.9824, -1.0), (-26.68, 0.9612, -1.0)], [], [(9, 8, 23, 22), (2, 3, 7, 6), (4, 5, 1, 0), (17, 18, 4, 0), (15, 12, 1, 5), (7, 3, 13, 14), (14, 13, 12, 15), (2, 6, 19, 16), (16, 19, 18, 17), (20, 21, 10, 11), (29, 30, 20, 11), (27, 24, 10, 21), (23, 8, 25, 26), (26, 25, 24, 27), (9, 22, 31, 28), (28, 31, 30, 29)])
me_cube_002.polygons.foreach_set('use_smooth', [True] * 16)
_uv = me_cube_002.uv_layers.new(name='UVMap')
_uv.uv.foreach_set('vector', [0.375, 0.25, 0.625, 0.25, 0.625, 0.5, 0.375, 0.5, 0.375, 0.25, 0.625, 0.25, 0.625, 0.5, 0.375, 0.5, 0.375, 0.75, 0.625, 0.75, 0.625, 1.0, 0.375, 1.0, 0.125, 0.6667, 0.375, 0.6667, 0.375, 0.75, 0.125, 0.75, 0.625, 0.6667, 0.875, 0.6667, 0.875, 0.75, 0.625, 0.75, 0.625, 0.5, 0.875, 0.5, 0.875, 0.5833, 0.625, 0.5833, 0.625, 0.5833, 0.875, 0.5833, 0.875, 0.6667, 0.625, 0.6667, 0.125, 0.5, 0.375, 0.5, 0.375, 0.5833, 0.125, 0.5833, 0.125, 0.5833, 0.375, 0.5833, 0.375, 0.6667, 0.125, 0.6667, 0.375, 0.75, 0.625, 0.75, 0.625, 1.0, 0.375, 1.0, 0.125, 0.6667, 0.375, 0.6667, 0.375, 0.75, 0.125, 0.75, 0.625, 0.6667, 0.875, 0.6667, 0.875, 0.75, 0.625, 0.75, 0.625, 0.5, 0.875, 0.5, 0.875, 0.5833, 0.625, 0.5833, 0.625, 0.5833, 0.875, 0.5833, 0.875, 0.6667, 0.625, 0.6667, 0.125, 0.5, 0.375, 0.5, 0.375, 0.5833, 0.125, 0.5833, 0.125, 0.5833, 0.375, 0.5833, 0.375, 0.6667, 0.125, 0.6667])
me_cube_002.materials.append(mat_sofafuss)
me_cube_002.use_remesh_fix_poles = True
me_cube_002.use_remesh_preserve_attributes = False
me_cube_002.update()

# ---- objects
ob_cube = bpy.data.objects.new('Cube', me_cube)
ob_light = bpy.data.objects.new('Light', light_light)
ob_camera = bpy.data.objects.new('Camera', cam_camera)
ob_cube_001 = bpy.data.objects.new('Cube.001', me_cube_001)
ob_cube_002 = bpy.data.objects.new('Cube.002', me_cube_002)

# ---- transforms, parenting, visibility, modifiers, constraints
ob_cube.location = (0.0, 5.001, 3.505)
ob_cube.scale = (10.29, 4.868, 1.555)
ob_cube.lock_rotations_4d = False
ob_cube.empty_display_type = 'ARROWS'
ob_cube.lineart.crease_threshold = 0.0
_m = ob_cube.modifiers.new('Mirror', 'MIRROR')
_m = ob_cube.modifiers.new('Subdivision', 'SUBSURF')
_m.levels = 3
ob_light.location = (0.188, -2.608, 17.49)
ob_light.rotation_euler = (0.6503, 0.05522, 1.866)
ob_light.lock_rotations_4d = False
ob_light.empty_display_type = 'ARROWS'
ob_light.color = (0.0, 0.0, 0.0, 0.0)
ob_light.lineart.crease_threshold = 0.0
ob_camera.location = (7.359, -6.926, 4.958)
ob_camera.rotation_euler = (1.109, 0.0, 0.8149)
ob_camera.lock_rotations_4d = False
ob_camera.empty_display_type = 'ARROWS'
ob_camera.color = (0.0, 0.0, 0.0, 0.0)
ob_camera.display_type = 'WIRE'
ob_camera.lineart.crease_threshold = 0.0
ob_cube_001.location = (-6.371, 9.879, 5.064)
ob_cube_001.scale = (1.393, 1.0, 1.092)
_m = ob_cube_001.modifiers.new('Array', 'ARRAY')
_m.relative_offset_displace = (1.02, 0.0, 0.0)
_m = ob_cube_001.modifiers.new('Subdivision', 'SUBSURF')
ob_cube_002.location = (7.694, 5.734, 1.023)
ob_cube_002.scale = (0.5586, 5.465, 0.9177)
_m = ob_cube_002.modifiers.new('Subdivision', 'SUBSURF')
_m.levels = 3
_m = ob_cube_002.modifiers.new('Solidify', 'SOLIDIFY')

# ---- collection membership
col_collection.objects.link(ob_cube)
col_collection.objects.link(ob_light)
col_collection.objects.link(ob_camera)
col_collection.objects.link(ob_cube_001)
col_collection.objects.link(ob_cube_002)

# ---- scene / render settings (as saved in the file)
scene.camera = ob_camera
scene.frame_start = 1; scene.frame_end = 250; scene.frame_set(0)
scene.render.engine = 'BLENDER_EEVEE_NEXT'
scene.cycles.sampling_pattern = 'TABULATED_SOBOL'
scene.cycles.use_light_tree = False
scene.view_settings.view_transform = 'Filmic'
bpy.context.view_layer.update()
